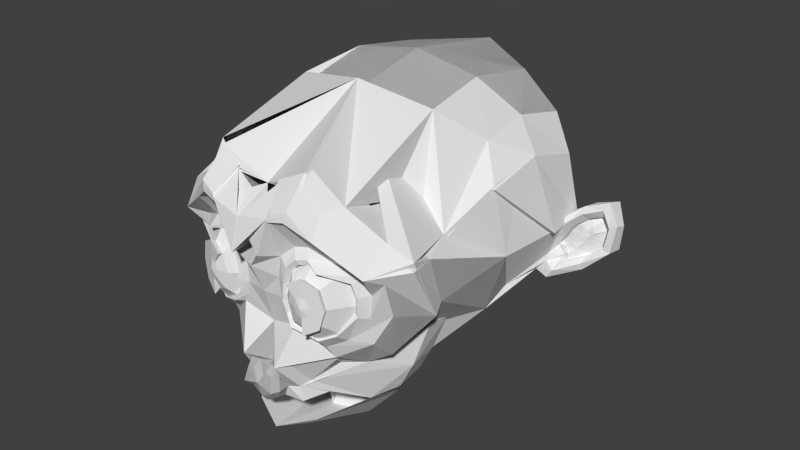 # Source: humanhead.blend  (saved by Blender 2.72.0; exported with 4.5.12 LTS)
import bpy
from mathutils import Matrix  # noqa: F401  (used for matrix-valued properties, if any)

bpy.ops.wm.read_factory_settings(use_empty=True)
scene = bpy.context.scene
scene.name = 'Scene'

# ---- collections
col_collection_1 = bpy.data.collections.new('Collection 1'); scene.collection.children.link(col_collection_1)

# ---- world
world_world = bpy.data.worlds.new('World'); scene.world = world_world
world_world.color = (0.05088, 0.05088, 0.05088)
world_world.use_sun_shadow = False
world_world.sun_shadow_jitter_overblur = 0.0
world_world.cycles.sampling_method = 'MANUAL'
world_world.cycles.sample_map_resolution = 256

# ---- meshes
me_suzanne = bpy.data.meshes.new('Suzanne')
me_suzanne.from_pydata([(-0.4375, -0.7656, 0.1743), (0.5, -0.6875, 0.104), (-0.5, -0.6875, 0.104), (0.5469, -0.5781, 0.06496), (-0.5469, -0.5781, 0.06496), (0.3516, -0.6172, -0.01316), (-0.3516, -0.6172, -0.01316), (0.3516, -0.7188, 0.04153), (-0.3516, -0.7188, 0.04153), (0.3516, -0.7812, 0.1431), (-0.3516, -0.7812, 0.1431), (0.2734, -0.7969, 0.1743), (-0.2734, -0.7969, 0.1743), (0.2031, -0.7422, 0.104), (-0.2031, -0.7422, 0.104), (0.1562, -0.6484, 0.06496), (-0.1562, -0.6484, 0.06496), (0.07812, -0.6562, 0.2525), (-0.07812, -0.6562, 0.2525), (0.1406, -0.7422, 0.2525), (-0.1406, -0.7422, 0.2525), (0.2422, -0.7969, 0.2525), (-0.2422, -0.7969, 0.2525), (-0.2734, -0.7969, 0.3384), (0.2031, -0.7422, 0.4009), (-0.2031, -0.7422, 0.4009), (0.1562, -0.6484, 0.4478), (-0.1562, -0.6484, 0.4478), (0.3516, -0.6172, 0.5259), (-0.3516, -0.6172, 0.5259), (0.3516, -0.7188, 0.4634), (-0.3516, -0.7188, 0.4634), (-0.3516, -0.7812, 0.3697), (-0.4375, -0.7656, 0.3384), (0.5, -0.6875, 0.4009), (-0.5, -0.6875, 0.4009), (0.5469, -0.5781, 0.4478), (-0.5469, -0.5781, 0.4478), (0.625, -0.5625, 0.2525), (-0.625, -0.5625, 0.2525), (0.5625, -0.6719, 0.2525), (-0.5625, -0.6719, 0.2525), (-0.4688, -0.7578, 0.2525), (-0.4766, -0.7734, 0.2525), (-0.4453, -0.7812, 0.3462), (-0.3516, -0.8047, 0.3853), (-0.2656, -0.8203, 0.3462), (0.2266, -0.8203, 0.2525), (0.2656, -0.8203, 0.1665), (0.3516, -0.8047, 0.1275), (-0.3516, -0.8047, 0.1275), (-0.4453, -0.7812, 0.1665), (0.0, -0.7422, 0.44), (0.0, -0.8203, 0.3618), (0.0, -0.7812, -0.31), (0.0, -0.7969, -0.1772), (0.0, -0.6016, 0.4165), (0.0, -0.5703, 0.5806), (0.0, 0.5469, 0.9087), (0.0, 0.8516, 0.5728), (0.0, 0.8281, 0.08059), (0.0, 0.3516, -0.3725), (0.2031, -0.5625, -0.1772), (-0.2031, -0.5625, -0.1772), (0.4375, -0.5312, -0.1303), (-0.4375, -0.5312, -0.1303), (0.6328, -0.5391, -0.02879), (0.8281, -0.4453, 0.1587), (0.8594, -0.5938, 0.44), (0.7109, -0.625, 0.4947), (0.4922, -0.6875, 0.6118), (0.3203, -0.7344, 0.7681), (-0.3203, -0.7344, 0.7681), (0.1562, -0.7578, 0.729), (-0.1562, -0.7578, 0.729), (0.0625, -0.75, 0.5025), (-0.0625, -0.75, 0.5025), (0.1641, -0.7734, 0.4243), (0.125, -0.7656, 0.315), (-0.125, -0.7656, 0.315), (0.2031, -0.7422, 0.104), (-0.2031, -0.7422, 0.104), (0.375, -0.7031, 0.0259), (0.4922, -0.6719, 0.07278), (0.625, -0.6484, 0.1978), (0.6406, -0.6484, 0.3072), (0.6016, -0.6641, 0.3853), (0.4297, -0.7188, 0.4478), (0.25, -0.7578, 0.479), (0.0, -0.75, -0.185), (0.0, -0.7422, -0.1303), (0.1016, -0.7422, -0.1382), (-0.1016, -0.7422, -0.1382), (0.125, -0.75, -0.2163), (-0.125, -0.75, -0.2163), (0.08594, -0.7422, -0.2788), (0.3984, -0.6719, -0.0366), (0.6172, -0.625, 0.06496), (0.7266, -0.6016, 0.2134), (0.7422, -0.6562, 0.3853), (0.6875, -0.7266, 0.4243), (0.4375, -0.7969, 0.5572), (0.3125, -0.8359, 0.6509), (0.2031, -0.8516, 0.6275), (0.1016, -0.8438, 0.44), (-0.1016, -0.8438, 0.44), (0.125, -0.8125, -0.09129), (-0.125, -0.8125, -0.09129), (0.0, -0.7266, 0.05715), (0.0, -0.7656, 0.2212), (0.3281, -0.7422, 0.4868), (0.1641, -0.75, 0.1509), (-0.1641, -0.75, 0.1509), (0.1328, -0.7578, 0.2212), (-0.1328, -0.7578, 0.2212), (0.09375, -0.7812, -0.2632), (0.1328, -0.7969, -0.2163), (0.1094, -0.7812, -0.1225), (-0.1094, -0.7812, -0.1225), (0.03906, -0.7812, -0.1147), (-0.03906, -0.7812, -0.1147), (0.0, -0.8281, -0.1928), (0.04688, -0.8125, -0.1382), (0.09375, -0.8125, -0.146), (0.1094, -0.8281, -0.2163), (0.07812, -0.8047, -0.2397), (0.0, -0.8047, -0.2788), (0.2578, -0.5547, -0.3022), (0.1641, -0.7109, -0.2319), (-0.1641, -0.7109, -0.2319), (0.1797, -0.7109, -0.3022), (0.2344, -0.5547, -0.2397), (-0.1719, -0.7812, 0.229), (-0.1875, -0.7734, 0.1665), (-0.2734, -0.7734, 0.4322), (-0.5781, -0.6797, 0.2056), (-0.4766, -0.7188, 0.1118), (-0.375, -0.7422, 0.07278), (-0.2266, -0.7812, 0.1197), (-0.1797, -0.7812, 0.3072), (-0.2109, -0.7812, 0.3853), (-0.2344, -0.7578, 0.3697), (-0.1953, -0.7578, 0.3072), (0.2422, -0.7578, 0.1353), (-0.2422, -0.7578, 0.1353), (0.375, -0.7266, 0.09621), (-0.375, -0.7266, 0.09621), (-0.4609, -0.7031, 0.1275), (-0.5469, -0.6719, 0.2212), (-0.5547, -0.6719, 0.2915), (-0.5312, -0.6797, 0.3462), (-0.4141, -0.75, 0.4009), (-0.2812, -0.7656, 0.4087), (-0.3359, -0.75, 0.4165), (-0.2031, -0.75, 0.1822), (-0.1953, -0.75, 0.2368), (0.1094, -0.6094, 0.4712), (-0.1094, -0.6094, 0.4712), (0.1953, -0.6172, 0.6743), (-0.1953, -0.6172, 0.6743), (0.3359, -0.5938, 0.6978), (-0.3359, -0.5938, 0.6978), (0.4844, -0.5547, 0.565), (-0.4844, -0.5547, 0.565), (0.6797, -0.4922, 0.4634), (0.7969, -0.4609, 0.4165), (0.7734, -0.375, 0.1743), (0.6016, -0.4141, 0.01028), (0.4375, -0.4688, -0.08347), (-0.4375, -0.4688, -0.08347), (0.0, -0.2891, 0.9087), (0.0, 0.07812, 0.9947), (0.0, 0.6719, -0.185), (0.0, -0.1875, -0.4507), (0.0, -0.2812, -0.4741), (0.8516, -0.05469, 0.2447), (0.912, 0.1775, 0.2632), (0.8645, 0.3934, 0.233), (-0.7734, 0.4375, 0.2759), (0.4609, 0.7031, 0.4478), (-0.4609, 0.7031, 0.4478), (0.7344, -0.07031, -0.0366), (0.7652, 0.2423, 0.01709), (-0.5938, 0.1641, -0.1147), (0.7911, 0.3891, 0.08186), (-0.3359, -0.5938, 0.6978), (0.3359, 0.6641, 0.06496), (-0.3359, 0.6641, 0.06496), (0.2344, -0.4062, -0.3413), (0.1797, -0.2578, -0.4038), (-0.1797, -0.2578, -0.4038), (0.0, -0.6335, -0.3124), (0.0, -0.6335, -0.2421), (-0.05684, -0.4772, -0.3124), (0.0, -0.6647, -0.289), (-0.125, -0.3594, -0.5288), (0.0, -0.6725, -0.2265), (0.2188, -0.4297, -0.271), (0.2109, -0.4688, -0.2163), (-0.2109, -0.4688, -0.2163), (0.2031, -0.5, -0.1616), (-0.2031, -0.5, -0.1616), (0.2109, -0.1641, -0.3803), (-0.2109, -0.1641, -0.3803), (0.2969, 0.2656, -0.3022), (-0.2969, 0.2656, -0.3022), (0.3438, 0.5391, -0.1382), (-0.3438, 0.5391, -0.1382), (0.4531, 0.3828, 0.8775), (-0.4531, 0.3828, 0.8775), (0.4531, 0.07031, 0.94), (-0.4531, 0.07031, 0.94), (0.4531, -0.2344, 0.8618), (-0.4531, -0.2344, 0.8618), (0.4609, -0.4297, 0.5337), (-0.4609, -0.4297, 0.5337), (0.7266, -0.3359, 0.4165), (0.6328, -0.2812, 0.4634), (0.6406, -0.05469, 0.7134), (0.7969, -0.125, 0.5728), (0.7969, 0.1172, 0.6275), (0.6406, 0.1953, 0.7603), (0.6406, 0.4453, 0.69), (0.7969, 0.3594, 0.5493), (0.6172, 0.5859, 0.3384), (-0.6172, 0.5859, 0.3384), (0.4844, 0.5469, 0.03371), (-0.4844, 0.5469, 0.03371), (0.8904, 0.2638, 0.2675), (-0.8203, 0.2031, 0.3384), (0.4062, -0.1484, -0.1616), (0.4297, 0.2109, -0.185), (-0.4297, 0.2109, -0.185), (0.9293, 0.2811, 0.3107), (0.8645, 0.2207, 0.00845), (-0.3203, -0.7344, 0.7681), (1.011, 0.3329, 0.03004), (1.145, 0.3891, 0.1164), (1.184, 0.3847, 0.2632), (1.119, 0.3847, 0.3668), (1.003, 0.3243, 0.3496), (-1.035, 0.321, 0.4285), (0.9984, 0.3113, 0.315), (1.093, 0.3675, 0.328), (-1.172, 0.3837, 0.3877), (1.137, 0.3761, 0.2459), (1.106, 0.3761, 0.1294), (1.007, 0.32, 0.06458), (0.8947, 0.225, 0.04731), (0.9466, 0.2725, 0.2848), (0.9595, 0.3113, 0.2546), (0.925, 0.2682, 0.07322), (-0.8821, 0.2254, 0.0182), (1.011, 0.3545, 0.08617), (-1.018, 0.3552, 0.0274), (1.093, 0.3977, 0.138), (-1.151, 0.4213, 0.09828), (1.119, 0.3977, 0.2243), (1.085, 0.3934, 0.2848), (-1.155, 0.4213, 0.3213), (1.003, 0.3502, 0.2762), (0.9034, 0.2682, 0.2459), (0.8991, 0.3027, 0.1812), (0.8559, 0.3027, 0.138), (0.8904, 0.3027, 0.1337), (0.9034, 0.3027, 0.09481), (0.8861, 0.3027, 0.07754), (-0.8253, 0.2787, 0.02502), (0.7266, 0.07031, 0.01028), (0.8343, 0.2466, 0.07322), (0.8343, 0.2552, 0.1078), (0.8775, 0.2682, 0.1984), (0.9293, 0.2984, 0.22), (0.9293, 0.3286, 0.2157), (-0.2322, -0.5112, -0.1526), (0.8861, 0.3286, 0.07754), (-0.8265, 0.318, 0.02346), (0.9077, 0.3286, 0.09481), (-0.2383, -0.4865, -0.1958), (0.8947, 0.3286, 0.1294), (-0.4172, -0.4865, -0.09093), (0.8602, 0.3286, 0.138), (-0.5468, -0.4433, -0.01691), (0.9034, 0.3286, 0.1812), (-0.2568, -0.5544, -0.2143), (1.011, 0.3804, 0.2675), (-0.2013, -0.6777, -0.2081), (1.093, 0.4193, 0.2762), (1.132, 0.4236, 0.22), (-1.22, 0.4634, 0.2186), (1.106, 0.4193, 0.1337), (1.016, 0.3847, 0.08617), (-1.026, 0.4009, 0.02532), (0.925, 0.2984, 0.07754), (-0.8839, 0.2714, 0.02292), (0.9638, 0.3416, 0.2459), (-0.1705, -0.7579, -0.0971), (0.9293, 0.3329, 0.1466), (-0.5591, -0.6099, 0.02627), (0.9552, 0.3372, 0.1207), (-0.3864, -0.6469, -0.05392), (0.9897, 0.3545, 0.1553), (-0.5714, -0.542, -0.04775), (0.9681, 0.3459, 0.1812), (-0.4172, -0.5359, -0.1279), (0.9984, 0.3588, 0.2157), (-0.2322, -0.5605, -0.1649), (1.02, 0.3632, 0.1898), (-0.2322, -0.5112, -0.1526), (1.05, 0.3675, 0.2028), (-0.2383, -0.4865, -0.1958), (1.037, 0.3675, 0.2373), (-0.4172, -0.4865, -0.09093), (1.003, 0.4193, 0.328), (1.128, 0.4538, 0.3453), (1.193, 0.4279, 0.2503), (1.162, 0.4452, 0.1164), (1.011, 0.4236, 0.03868), (0.8731, 0.3329, 0.01709), (0.3359, -0.5938, 0.6978), (0.912, 0.3632, 0.2978), (-0.8933, 0.3794, 0.3532), (-0.3516, -0.7812, 0.1431), (-0.2734, -0.7969, 0.1743), (-0.2422, -0.7969, 0.2525), (-0.2734, -0.7969, 0.3384), (-0.3975, -0.7929, 0.2541), (-0.3863, -0.7957, 0.2877), (-0.3527, -0.8041, 0.3017), (-0.3219, -0.8097, 0.2877), (-0.3079, -0.8097, 0.2541), (-0.3219, -0.8097, 0.2233), (-0.3527, -0.8125, 0.2541), (-0.3527, -0.8041, 0.2093), (-0.3863, -0.7957, 0.2233), (0.0, -0.8203, 0.3618), (0.0, -0.7812, -0.31), (0.0, -0.7969, -0.1772), (0.0, -0.5703, 0.5806), (-0.2031, -0.5625, -0.1772), (-0.4375, -0.5312, -0.1303), (-0.6328, -0.5391, -0.02879), (-0.8281, -0.4453, 0.1587), (-0.8495, -0.587, 0.474), (-0.7046, -0.6148, 0.5358), (-0.4935, -0.6711, 0.6639), (-0.3203, -0.7344, 0.7681), (-0.1562, -0.7578, 0.729), (-0.0625, -0.75, 0.5025), (-0.1641, -0.7734, 0.4243), (-0.125, -0.7656, 0.315), (-0.2031, -0.7422, 0.104), (-0.375, -0.7031, 0.0259), (-0.4922, -0.6719, 0.07278), (-0.625, -0.6484, 0.1978), (-0.6406, -0.6484, 0.3072), (-0.6016, -0.6641, 0.3853), (-0.4297, -0.7188, 0.4478), (-0.25, -0.7578, 0.479), (-0.1016, -0.7422, -0.1382), (-0.125, -0.75, -0.2163), (-0.08594, -0.7422, -0.2788), (-0.3984, -0.6719, -0.0366), (-0.6172, -0.625, 0.06496), (-0.7266, -0.6016, 0.2134), (-0.7422, -0.6562, 0.3853), (-0.6875, -0.7266, 0.4243), (-0.4375, -0.7969, 0.5572), (-0.3125, -0.8359, 0.6509), (-0.2031, -0.8516, 0.6275), (-0.1016, -0.8438, 0.44), (-0.125, -0.8125, -0.09129), (0.0, -0.7494, -0.4709), (-0.2013, -0.7008, -0.415), (-0.1948, -0.3598, -0.58), (-0.3281, -0.7422, 0.4868), (-0.1641, -0.75, 0.1509), (-0.1328, -0.7578, 0.2212), (0.0, -0.3299, -0.6364), (0.0, -0.3299, -0.6297), (-0.09375, -0.7812, -0.2632), (-0.1328, -0.7969, -0.2163), (-0.1094, -0.7812, -0.1225), (-0.03906, -0.7812, -0.1147), (0.0, -0.8281, -0.1928), (-0.04688, -0.8125, -0.1382), (-0.09375, -0.8125, -0.146), (-0.1094, -0.8281, -0.2163), (-0.07812, -0.8047, -0.2397), (0.0, -0.8047, -0.2788), (-0.2578, -0.5547, -0.3022), (-0.1641, -0.7109, -0.2319), (-0.1797, -0.7109, -0.3022), (-0.2344, -0.5547, -0.2397), (-0.1719, -0.7812, 0.229), (-0.1875, -0.7734, 0.1665), (-0.3359, -0.7578, 0.44), (-0.2734, -0.7734, 0.4322), (-0.4219, -0.7734, 0.4087), (-0.5625, -0.6953, 0.3618), (-0.5859, -0.6875, 0.2993), (-0.5781, -0.6797, 0.2056), (-0.4766, -0.7188, 0.1118), (-0.375, -0.7422, 0.07278), (-0.2266, -0.7812, 0.1197), (-0.1797, -0.7812, 0.3072), (-0.2109, -0.7812, 0.3853), (-0.5469, -0.6719, 0.2212), (-0.5547, -0.6719, 0.2915), (-0.5312, -0.6797, 0.3462), (-0.4141, -0.75, 0.4009), (-0.2812, -0.7656, 0.4087), (-0.3359, -0.75, 0.4165), (-0.3359, -0.5938, 0.6978), (-0.4861, -0.5396, 0.6122), (-0.675, -0.4826, 0.5006), (-0.7969, -0.4609, 0.4165), (-0.7734, -0.375, 0.1743), (-0.6016, -0.4141, 0.01028), (-0.4375, -0.4688, -0.08347), (0.0, -0.2581, 0.964), (-0.1948, -0.3598, -0.5734), (-0.125, -0.3594, -0.5288), (-0.8516, -0.05469, 0.2447), (-0.8603, 0.04995, 0.3395), (-0.782, 0.4398, 0.2729), (-0.4609, 0.7031, 0.4478), (-0.7344, -0.07031, -0.0366), (-0.5938, 0.1641, -0.1147), (-0.2344, -0.4062, -0.3413), (-0.1797, -0.2578, -0.4038), (-0.1797, -0.2578, -0.4038), (0.0, -0.2812, -0.4741), (0.0, -0.3203, -0.56), (-0.03341, -0.4772, -0.2499), (-0.2188, -0.4297, -0.271), (-0.2109, -0.4688, -0.2163), (-0.2031, -0.5, -0.1616), (-0.2109, -0.1641, -0.3803), (-0.2969, 0.2656, -0.3022), (-0.4531, 0.3828, 0.8775), (-0.4531, 0.07031, 0.94), (-0.4877, -0.2106, 0.897), (-0.464, -0.4153, 0.577), (-0.7228, -0.3284, 0.4457), (-0.6328, -0.2812, 0.4634), (-0.6687, -0.03774, 0.7343), (-0.8116, -0.114, 0.5905), (-0.8231, 0.1295, 0.6355), (-0.6406, 0.1953, 0.7603), (-0.6406, 0.4453, 0.69), (-0.8244, 0.3693, 0.5479), (-0.6172, 0.5859, 0.3384), (-0.8525, 0.228, 0.3147), (-0.4062, -0.1484, -0.1616), (-0.4297, 0.2109, -0.185), (-1.011, 0.32, -0.05629), (0.0, -0.8995, 0.4575), (-1.035, 0.321, 0.4285), (-1.171, 0.3827, 0.3867), (-0.8312, 0.1594, -0.0166), (0.9252, 0.2649, 0.2729), (0.8317, 0.3605, 0.5547), (0.8317, 0.1183, 0.6329), (-1.155, 0.4213, 0.3213), (-0.1615, -0.7599, 0.7178), (-0.8253, 0.2787, 0.02502), (-0.7266, 0.07031, 0.01028), (0.1562, -0.7578, 0.729), (-0.8249, 0.2318, 0.2107), (-0.8265, 0.318, 0.02346), (0.8317, -0.1239, 0.5782), (-1.22, 0.4634, 0.2186), (0.3064, -0.7314, 0.7916), (0.8993, 0.3945, 0.2384), (0.9468, 0.1786, 0.2686), (0.0, -0.7182, 0.6807), (0.0, -0.2581, 0.964), (0.0, -0.7221, 0.556), (0.0, -0.8657, 0.6003), (0.0, -0.7182, 0.6807), (0.0, -0.8981, 0.4601), (0.0, -0.7215, 0.5571), (0.0, -0.8639, 0.6037), (0.0, -0.7173, 0.6824), (0.4922, -0.6875, 0.6118), (0.3064, -0.7314, 0.7916), (0.1494, -0.7564, 0.7406), (0.4375, -0.7969, 0.5572), (0.3181, -0.832, 0.6735), (0.2131, -0.8487, 0.6421), (-0.4935, -0.6711, 0.6639), (-0.3413, -0.7163, 0.8052), (-0.1615, -0.7599, 0.7178), (-0.4375, -0.7969, 0.5572), (-0.3036, -0.8391, 0.628), (-0.191, -0.8533, 0.6125), (-0.3854, -0.4821, -0.3636), (-0.3665, -0.3208, -0.4404), (-0.5318, -0.4196, -0.2914), (-0.5118, -0.2872, -0.2814), (-0.6069, -0.4018, -0.1724), (-0.5869, -0.2695, -0.1624), (-0.6895, -0.372, 0.03619), (-0.6772, -0.2568, 0.01518), (-0.6895, -0.372, 0.03619), (-0.6772, -0.2568, 0.01518), (-0.3801, -0.4392, -0.4422), (-0.3799, -0.6659, -0.2238), (-0.369, -0.3917, -0.3316), (0.0, -0.4374, -0.5492), (-0.6069, -0.4018, -0.1724), (-0.6895, -0.372, 0.03619), (-0.6069, -0.4018, -0.1724), (-0.6895, -0.372, 0.03619), (-0.2013, -0.7008, -0.415), (-0.3854, -0.4821, -0.3636), (-0.7046, -0.6148, 0.5358), (-0.4877, -0.2106, 0.897), (-0.4935, -0.6711, 0.6639), (-0.7046, -0.6148, 0.5358), (-0.4935, -0.6711, 0.6639), (-0.4861, -0.5396, 0.6122), (-0.675, -0.4826, 0.5006), (-0.464, -0.4153, 0.577), (-0.6328, -0.2812, 0.4634)], [(38, 40), (1, 3), (3, 38), (7, 5), (5, 3), (13, 15), (15, 5), (19, 17), (17, 15), (24, 26), (26, 17), (30, 28), (28, 26), (34, 36), (36, 28), (38, 36), (21, 47), (11, 48), (9, 49), (104, 77), (88, 103), (110, 102), (87, 101), (86, 100), (85, 99), (84, 98), (83, 97), (82, 96), (80, 106), (111, 108), (53, 78), (109, 113), (145, 143), (188, 197), (458, 241), (178, 229), (259, 464), (459, 244), (289, 472), (267, 466), (470, 276), (178, 321), (469, 424), (470, 466), (173, 378), (373, 507), (433, 510), (438, 500), (344, 517), (442, 518), (491, 519)], [(2, 0, 42, 41), (4, 2, 41, 39), (6, 8, 2, 4), (8, 10, 0, 2), (14, 12, 10, 8), (16, 14, 8, 6), (18, 20, 14, 16), (20, 22, 12, 14), (25, 23, 22, 20), (27, 25, 20, 18), (29, 31, 25, 27), (31, 32, 23, 25), (35, 33, 32, 31), (37, 35, 31, 29), (39, 41, 35, 37), (41, 42, 33, 35), (44, 33, 42, 43), (45, 32, 33, 44), (46, 23, 32, 45), (51, 0, 10, 50), (43, 42, 0, 51), (62, 64, 96, 106), (64, 66, 97, 96), (66, 67, 98, 97), (67, 68, 99, 98), (68, 69, 100, 99), (69, 70, 101, 100), (346, 345, 491, 492), (368, 369, 496, 495), (370, 348, 482, 484), (75, 52, 53, 104), (53, 52, 76, 105), (108, 112, 81, 107), (109, 53, 79, 114), (114, 112, 108, 109), (199, 201, 308, 310), (201, 169, 312, 308), (93, 116, 115, 95), (169, 199, 310, 312), (91, 117, 116, 93), (371, 362, 300, 296), (90, 119, 117, 91), (118, 120, 90, 92), (89, 55, 119, 90), (120, 55, 89, 90), (340, 339, 306, 304), (54, 115, 125, 126), (362, 363, 298, 300), (55, 121, 122, 119), (363, 341, 302, 298), (119, 122, 123, 117), (391, 371, 296, 286), (117, 123, 124, 116), (393, 391, 286, 284), (116, 124, 125, 115), (278, 284, 306, 274), (121, 124, 123, 122), (280, 304, 302, 282), (121, 126, 125, 124), (286, 296, 306, 284), (90, 91, 106, 108), (107, 92, 90, 108), (91, 93, 128, 106), (129, 94, 92, 107), (93, 95, 130, 128), (298, 302, 304, 300), (300, 304, 306, 296), (310, 308, 312), (127, 131, 128, 130), (62, 106, 128, 131), (139, 132, 394, 405), (23, 46, 329, 325), (161, 163, 414, 413), (201, 199, 436, 437), (104, 103, 479, 480), (54, 126, 389, 336), (81, 112, 376, 351), (57, 170, 420, 338), (199, 169, 419, 436), (126, 121, 384, 389), (118, 92, 359, 382), (94, 129, 391, 360), (53, 105, 370, 335), (209, 180, 426, 440), (183, 232, 455, 428), (46, 45, 328, 329), (141, 140, 134, 152), (177, 223, 462, 474), (169, 65, 340, 419), (163, 215, 443, 414), (134, 140, 406, 397), (148, 135, 136, 147), (147, 136, 137, 146), (146, 137, 138, 144), (144, 138, 133, 154), (142, 139, 140, 141), (155, 132, 139, 142), (154, 133, 132, 155), (52, 75, 156, 56), (157, 76, 52, 56), (75, 73, 158, 156), (159, 74, 76, 157), (73, 71, 160, 158), (161, 72, 74, 159), (71, 70, 162, 160), (170, 213, 442, 420), (70, 69, 164, 162), (225, 178, 425, 452), (69, 68, 165, 164), (68, 67, 166, 165), (195, 190, 431, 422), (67, 66, 167, 166), (66, 64, 168, 167), (129, 107, 371, 391), (392, 361, 194, 191), (65, 63, 339, 340), (136, 135, 401, 402), (390, 392, 191, 193), (192, 434, 193, 191), (360, 391, 192, 196), (205, 203, 438, 439), (213, 211, 441, 442), (127, 197, 198, 131), (62, 131, 198, 200), (369, 370, 484, 483), (62, 200, 168, 64), (169, 201, 63, 65), (60, 186, 206, 172), (207, 187, 60, 172), (172, 206, 204, 61), (205, 207, 172, 61), (61, 204, 202, 173), (203, 205, 61, 173), (173, 202, 189, 174), (190, 203, 173, 174), (191, 194, 196, 192), (121, 55, 337, 384), (166, 167, 181, 175), (59, 179, 186, 60), (187, 180, 59, 60), (170, 212, 210, 171), (211, 213, 170, 171), (171, 210, 208, 58), (209, 211, 171, 58), (58, 208, 179, 59), (180, 209, 58, 59), (164, 165, 216, 217), (44, 43, 326, 327), (217, 216, 219, 218), (149, 150, 409, 408), (218, 219, 220, 221), (138, 137, 403, 404), (221, 220, 223, 222), (50, 10, 322, 333), (177, 224, 222, 223), (120, 118, 382, 383), (179, 208, 222, 224), (152, 134, 397, 411), (208, 210, 221, 222), (210, 212, 218, 221), (112, 114, 377, 376), (212, 214, 217, 218), (162, 164, 217, 214), (72, 161, 413, 346), (57, 214, 212, 170), (156, 158, 160, 162), (161, 159, 157, 163), (156, 162, 214, 57), (215, 163, 157, 57), (56, 156, 57), (57, 157, 56), (165, 166, 175, 216), (151, 153, 412, 410), (175, 176, 219, 216), (176, 228, 461, 475), (74, 72, 346, 347), (228, 177, 474, 461), (140, 139, 405, 406), (202, 204, 231, 230), (181, 230, 231, 182), (347, 369, 483, 481), (167, 168, 230, 181), (361, 360, 196, 194), (168, 198, 197, 230), (197, 202, 230), (211, 209, 440, 441), (168, 200, 198), (341, 418, 282, 302), (177, 184, 226, 224), (474, 462, 463, 461), (179, 224, 226, 186), (227, 225, 180, 187), (182, 231, 226, 184), (219, 176, 475, 471), (204, 206, 226, 231), (227, 207, 205, 232), (186, 226, 206), (207, 227, 187), (240, 233, 249, 242), (180, 225, 452, 426), (240, 242, 243, 239), (239, 243, 245, 238), (238, 245, 246, 237), (237, 246, 247, 236), (236, 247, 248, 234), (43, 51, 334, 326), (247, 253, 251, 248), (246, 255, 253, 247), (55, 120, 383, 337), (245, 257, 255, 246), (243, 258, 257, 245), (242, 260, 258, 243), (485, 486, 489, 488), (242, 249, 250, 260), (181, 182, 269, 268), (182, 234, 248, 269), (79, 53, 335, 350), (175, 181, 268, 176), (76, 74, 347, 348), (228, 261, 249, 233), (248, 251, 266, 269), (265, 270, 269, 266), (10, 12, 323, 322), (263, 270, 265, 264), (262, 271, 270, 263), (132, 133, 395, 394), (261, 271, 262, 272), (45, 44, 327, 328), (249, 261, 272, 250), (176, 271, 261, 228), (135, 148, 407, 401), (176, 268, 270, 271), (268, 269, 270), (250, 272, 273, 295), (12, 22, 324, 323), (272, 262, 283, 273), (215, 57, 338, 443), (262, 263, 281, 283), (263, 264, 279, 281), (105, 76, 348, 370), (264, 265, 277, 279), (232, 205, 439, 455), (265, 266, 275, 277), (266, 251, 293, 275), (260, 250, 295, 285), (114, 79, 350, 377), (258, 260, 285, 287), (148, 149, 408, 407), (257, 258, 287, 288), (255, 257, 288, 290), (253, 255, 290, 291), (251, 253, 291, 293), (279, 277, 299, 297), (137, 136, 402, 403), (297, 299, 301, 303), (303, 301, 307, 305), (305, 307, 309, 311), (63, 201, 437, 339), (285, 295, 305, 311), (150, 151, 410, 409), (273, 303, 305, 295), (203, 190, 430, 438), (273, 283, 297, 303), (133, 138, 404, 395), (279, 297, 283, 281), (92, 94, 360, 359), (275, 293, 299, 277), (291, 301, 299, 293), (290, 307, 301, 291), (22, 23, 325, 324), (288, 309, 307, 290), (287, 311, 309, 288), (285, 311, 287), (236, 234, 318, 317), (237, 236, 317, 316), (51, 50, 333, 334), (238, 237, 316, 315), (107, 81, 351, 371), (239, 238, 315, 314), (153, 152, 411, 412), (240, 239, 314, 313), (233, 240, 313, 320), (313, 317, 318, 320), (313, 314, 316, 317), (457, 478, 480, 479), (314, 315, 316), (484, 482, 481, 483), (177, 228, 233, 320), (177, 320, 318, 184), (182, 184, 318, 234), (475, 461, 463, 471), (330, 324, 325, 329), (331, 323, 324, 330), (333, 322, 323, 331), (326, 334, 332), (332, 334, 333), (333, 331, 332), (331, 330, 332), (330, 329, 332), (329, 328, 332), (328, 327, 332), (327, 326, 332), (418, 419, 280, 282), (419, 340, 304, 280), (364, 342, 341, 363), (365, 343, 342, 364), (366, 344, 343, 365), (367, 345, 344, 366), (369, 347, 493, 496), (347, 346, 492, 493), (348, 347, 481, 482), (369, 358, 349, 370), (368, 375, 358, 369), (368, 367, 357, 375), (367, 366, 356, 357), (366, 365, 355, 356), (365, 364, 354, 355), (364, 363, 353, 354), (363, 362, 352, 353), (362, 371, 351, 352), (335, 370, 349, 350), (379, 421, 374, 378), (380, 381, 360, 361), (381, 382, 359, 360), (388, 380, 336, 389), (385, 384, 337, 383), (386, 385, 383, 382), (387, 386, 382, 381), (388, 387, 381, 380), (386, 387, 384, 385), (388, 389, 384, 387), (391, 393, 434, 192), (393, 390, 193, 434), (436, 393, 284, 278), (395, 376, 377, 394), (394, 377, 350, 405), (405, 350, 349, 406), (404, 351, 376, 395), (403, 352, 351, 404), (402, 353, 352, 403), (401, 354, 353, 402), (400, 355, 354, 401), (399, 356, 355, 400), (398, 357, 356, 399), (396, 375, 357, 398), (397, 358, 375, 396), (406, 349, 358, 397), (411, 397, 396, 412), (412, 396, 398, 410), (410, 398, 399, 409), (409, 399, 400, 408), (408, 400, 401, 407), (414, 345, 346, 413), (443, 445, 525, 524), (416, 343, 344, 415), (417, 342, 343, 416), (418, 341, 342, 417), (437, 436, 278, 274), (433, 422, 421, 379), (190, 174, 432, 431), (431, 432, 433, 422), (436, 435, 390, 393), (339, 437, 274, 306), (438, 430, 429, 435), (427, 418, 417, 423), (444, 416, 415, 445), (447, 444, 445, 446), (448, 447, 446, 449), (451, 448, 449, 450), (450, 452, 425, 451), (450, 440, 426, 452), (449, 441, 440, 450), (446, 442, 441, 449), (445, 443, 442, 446), (414, 443, 524, 522), (442, 443, 338, 420), (423, 417, 416, 444), (447, 424, 423, 444), (448, 453, 424, 447), (448, 451, 425, 453), (455, 439, 438, 454), (455, 454, 427, 428), (454, 419, 418, 427), (435, 436, 419, 454), (454, 438, 435), (495, 492, 491, 494), (496, 493, 492, 495), (486, 487, 490, 489), (223, 220, 463, 462), (467, 427, 423, 424), (220, 219, 471, 463), (173, 379, 421, 438), (420, 413, 185, 477), (486, 160, 319, 473), (476, 468, 473, 319, 477, 185, 235, 465), (379, 173, 202, 510), (160, 420, 477, 319), (346, 493, 465, 235), (493, 480, 476, 465), (480, 73, 468, 476), (413, 346, 235, 185), (374, 379, 510, 214), (75, 104, 480, 478), (73, 75, 478, 457), (103, 73, 457, 479), (367, 368, 495, 494), (345, 367, 494, 491), (103, 102, 489, 490), (73, 103, 490, 487), (71, 73, 487, 486), (102, 101, 488, 489), (70, 71, 486, 485), (101, 70, 485, 488), (373, 374, 498, 497), (497, 498, 500, 499), (499, 500, 502, 501), (501, 502, 504, 503), (503, 504, 506, 505), (374, 373, 372, 510), (454, 502, 500, 429, 374, 438), (454, 427, 418, 505, 506, 504, 502), (498, 374, 500), (421, 422, 431), (431, 429, 421), (505, 501, 511, 512), (512, 511, 513, 514), (373, 497, 516, 515), (514, 513, 419, 418), (393, 390, 516, 499, 513, 340, 306), (419, 513, 340), (340, 513, 514, 341), (390, 391, 286, 340, 513, 499, 516), (296, 286, 306, 340, 300), (131, 62, 64, 128), (443, 442, 420, 492, 491), (73, 486, 473, 468), (344, 420, 442, 446, 447, 444, 343), (523, 520, 521, 522), (525, 523, 522, 524), (445, 415, 523, 525), (415, 344, 520, 523), (345, 414, 522, 521), (344, 345, 521, 520)])
me_suzanne.use_remesh_preserve_volume = False
me_suzanne.use_remesh_preserve_attributes = False
me_suzanne.use_mirror_vertex_groups = False
me_suzanne.update()

# ---- objects
ob_suzanne = bpy.data.objects.new('Suzanne', me_suzanne)

# ---- transforms, parenting, visibility, modifiers, constraints
ob_suzanne.location = (0.2156, -0.4306, -0.02897)
ob_suzanne.scale = (0.3657, 0.5872, 0.5079)
ob_suzanne.lineart.crease_threshold = 0.0
_m = ob_suzanne.modifiers.new('Mirror', 'MIRROR')
_m.use_clip = True

# ---- collection membership
col_collection_1.objects.link(ob_suzanne)

# ---- scene / render settings (as saved in the file)
scene.frame_start = 1; scene.frame_end = 250; scene.frame_set(1)
scene.render.engine = 'BLENDER_EEVEE_NEXT'
scene.render.resolution_percentage = 50
scene.render.dither_intensity = 0.0
scene.cycles.use_denoising = False
scene.cycles.samples = 10
scene.cycles.sampling_pattern = 'TABULATED_SOBOL'
scene.cycles.light_sampling_threshold = 0.0
scene.cycles.use_adaptive_sampling = False
scene.cycles.use_light_tree = False
scene.cycles.blur_glossy = 0.0
scene.cycles.pixel_filter_type = 'GAUSSIAN'
scene.cycles.sample_clamp_indirect = 0.0
scene.view_settings.view_transform = 'Standard'
bpy.context.view_layer.update()

# ---- added for rendering (the .blend has no active camera and no usable light): camera, sun
cam_auto = bpy.data.cameras.new('AutoCamera')
cam_auto.lens = 50.0
cam_auto.sensor_width = 36.0
cam_auto.clip_end = 1000.0
ob_auto_camera = bpy.data.objects.new('AutoCamera', cam_auto)
scene.collection.objects.link(ob_auto_camera)
ob_auto_camera.location = (1.69018, -2.21425, 1.24172)
ob_auto_camera.rotation_euler = (1.09748, -7.21219e-08, 0.694738)
scene.camera = ob_auto_camera
light_auto_sun = bpy.data.lights.new('AutoSun', 'SUN')
light_auto_sun.energy = 3.0
light_auto_sun.angle = 0.0523599
ob_auto_sun = bpy.data.objects.new('AutoSun', light_auto_sun)
scene.collection.objects.link(ob_auto_sun)
ob_auto_sun.rotation_euler = (0.872665, 0.174533, 0.523599)
bpy.context.view_layer.update()
